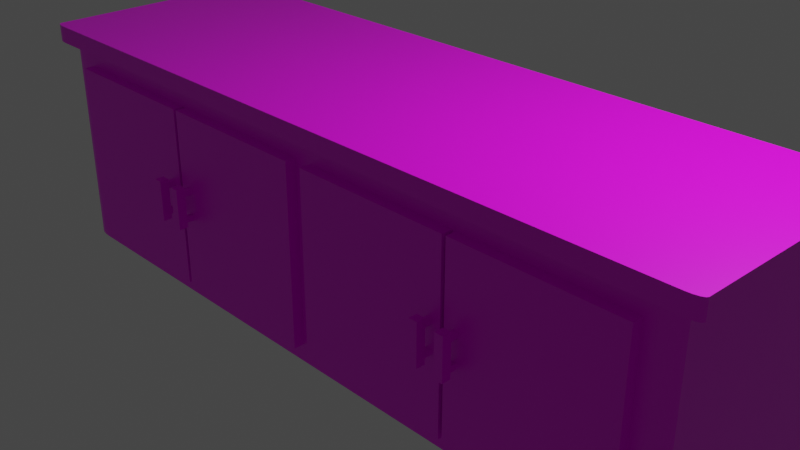 # Source: meja_lemari.blend  (saved by Blender 2.90.8; exported with 4.5.12 LTS)
import bpy
from mathutils import Matrix  # noqa: F401  (used for matrix-valued properties, if any)

bpy.ops.wm.read_factory_settings(use_empty=True)
scene = bpy.context.scene
scene.name = 'Scene'

# ---- collections
col_collection = bpy.data.collections.new('Collection'); scene.collection.children.link(col_collection)

# ---- images (referenced by path relative to the original .blend; pixels are not part of the script)
import os
ASSET_DIR = os.environ.get("B2B_ASSET_DIR", "")  # directory of the original .blend (textures are referenced by path, not embedded)
HERE = os.path.dirname(os.path.abspath(__file__))  # packed textures are extracted next to this script under _unpacked/

def load_image(name, relpath, width, height, colorspace="sRGB"):
    """Load a texture the original file referenced (path relative to the .blend, or extracted next to this script)."""
    p = next((c for c in (os.path.join(HERE, relpath), os.path.join(ASSET_DIR, relpath)) if relpath and os.path.exists(c)), "")
    if p:
        img = bpy.data.images.load(p, check_existing=True)
        img.name = name
    else:  # same state as the original file: an image datablock whose file is absent (Cycles renders it pink)
        img = bpy.data.images.new(name, width, height)
        img.source = "FILE"
        img.filepath = "//" + (relpath or name)
    img.colorspace_settings.name = colorspace
    return img
img_meja_lemari_png = load_image('meja lemari.png', 'meja lemari.png', 1024, 1024, 'sRGB')

# ---- materials (node trees are filled in below, after node groups)
mat_material = bpy.data.materials.new('Material')
mat_material.alpha_threshold = 0.0
mat_material.use_transparent_shadow = False
mat_material.line_color = (0.0, 0.0, 0.0, 1.0)

# ---- material node trees
mat_material.use_nodes = True; mat_material.node_tree.nodes.clear()
_N = mat_material.node_tree.nodes; _L = mat_material.node_tree.links
n0 = _N.new('ShaderNodeOutputMaterial'); n0.name = 'Material Output'; n0.location = (300, 300)
n1 = _N.new('ShaderNodeBsdfPrincipled'); n1.name = 'Principled BSDF'; n1.location = (10, 300)
n1.distribution = 'GGX'
n1.subsurface_method = 'BURLEY'
n1.inputs[2].default_value = 0.4
n1.inputs[3].default_value = 1.45
n1.inputs[27].default_value = (0.0, 0.0, 0.0, 1.0)
n1.inputs[28].default_value = 1.0
n2 = _N.new('ShaderNodeTexImage'); n2.name = 'Image Texture'; n2.location = (-312, 219)
n2.image = img_meja_lemari_png
_L.new(n1.outputs[0], n0.inputs[0])
_L.new(n2.outputs[0], n1.inputs[0])
n0.is_active_output = True

# ---- world
world_world = bpy.data.worlds.new('World'); scene.world = world_world
world_world.use_nodes = True; world_world.node_tree.nodes.clear()
_N = world_world.node_tree.nodes; _L = world_world.node_tree.links
n0 = _N.new('ShaderNodeOutputWorld'); n0.name = 'World Output'; n0.location = (300, 300)
n1 = _N.new('ShaderNodeBackground'); n1.name = 'Background'; n1.location = (10, 300)
n1.inputs[0].default_value = (0.05088, 0.05088, 0.05088, 1.0)
_L.new(n1.outputs[0], n0.inputs[0])
n0.is_active_output = True
world_world.color = (0.05088, 0.05088, 0.05088)
world_world.use_sun_shadow = False
world_world.sun_shadow_jitter_overblur = 0.0

# ---- cameras
cam_camera = bpy.data.cameras.new('Camera')
cam_camera.clip_end = 100.0
cam_camera.ortho_scale = 7.314

# ---- lights
light_light = bpy.data.lights.new('Light', 'POINT')
light_light.transmission_factor = 0.0
light_light.energy = 1000.0
light_light.shadow_soft_size = 0.1
light_light.shadow_maximum_resolution = 0.006
light_light.use_absolute_resolution = True

# ---- meshes
me_cube = bpy.data.meshes.new('Cube')
me_cube.from_pydata([(0.9647, 0.9403, -1.0), (0.9647, -0.9403, -1.0), (-0.9647, 0.9403, -1.0), (-0.9647, -0.9403, -1.0), (-0.9647, 0.9403, -1.064), (-0.9647, -0.9403, -1.064), (0.9647, 0.9403, -1.064), (0.9647, -0.9403, -1.064), (1.004, 1.087, 0.9967), (1.043, 1.047, 0.9967), (1.026, 1.051, 0.9981), (1.019, 1.084, 0.9967), (1.032, 1.075, 0.9967), (1.04, 1.062, 0.9967), (1.043, -1.047, 0.9967), (1.004, -1.087, 0.9967), (1.026, -1.051, 0.9981), (1.04, -1.062, 0.9967), (1.032, -1.075, 0.9967), (1.019, -1.084, 0.9967), (-1.043, 1.047, 0.9967), (-1.004, 1.087, 0.9967), (-1.026, 1.051, 0.9981), (-1.04, 1.062, 0.9967), (-1.032, 1.075, 0.9967), (-1.019, 1.084, 0.9967), (-1.004, -1.087, 0.9967), (-1.043, -1.047, 0.9967), (-1.026, -1.051, 0.9981), (-1.019, -1.084, 0.9967), (-1.032, -1.075, 0.9967), (-1.04, -1.062, 0.9967), (1.043, 1.047, 1.156), (1.004, 1.087, 1.156), (1.04, 1.062, 1.156), (1.032, 1.075, 1.156), (1.019, 1.084, 1.156), (1.004, -1.087, 1.156), (1.043, -1.047, 1.156), (1.019, -1.084, 1.156), (1.032, -1.075, 1.156), (1.04, -1.062, 1.156), (-1.004, 1.087, 1.156), (-1.043, 1.047, 1.156), (-1.019, 1.084, 1.156), (-1.032, 1.075, 1.156), (-1.04, 1.062, 1.156), (-1.043, -1.047, 1.156), (-1.004, -1.087, 1.156), (-1.04, -1.062, 1.156), (-1.032, -1.075, 1.156), (-1.019, -1.084, 1.156), (1.0, 0.9507, 1.0), (0.9507, 1.0, 1.0), (1.022, 1.044, 0.9983), (0.9962, 0.9695, 1.0), (0.9855, 0.9855, 1.0), (0.9695, 0.9962, 1.0), (0.9507, -1.0, 1.0), (1.0, -0.9507, 1.0), (1.022, -1.044, 0.9983), (0.9695, -0.9962, 1.0), (0.9855, -0.9855, 1.0), (0.9962, -0.9695, 1.0), (-0.9507, 1.0, 1.0), (-1.0, 0.9507, 1.0), (-1.022, 1.044, 0.9983), (-0.9695, 0.9962, 1.0), (-0.9855, 0.9855, 1.0), (-0.9962, 0.9695, 1.0), (-1.0, -0.9507, 1.0), (-0.9507, -1.0, 1.0), (-1.022, -1.044, 0.9983), (-0.9962, -0.9695, 1.0), (-0.9855, -0.9855, 1.0), (-0.9695, -0.9962, 1.0), (-1.0, 0.9507, -1.0), (-0.9507, 1.0, -1.0), (-0.9749, 0.9575, -1.0), (-0.9962, 0.9695, -1.0), (-0.9855, 0.9855, -1.0), (-0.9695, 0.9962, -1.0), (-0.9507, -1.0, -1.0), (-1.0, -0.9507, -1.0), (-0.9749, -0.9575, -1.0), (-0.9695, -0.9962, -1.0), (-0.9855, -0.9855, -1.0), (-0.9962, -0.9695, -1.0), (0.9507, 1.0, -1.0), (1.0, 0.9507, -1.0), (0.9749, 0.9575, -1.0), (0.9695, 0.9962, -1.0), (0.9855, 0.9855, -1.0), (0.9962, 0.9695, -1.0), (1.0, -0.9507, -1.0), (0.9507, -1.0, -1.0), (0.9749, -0.9575, -1.0), (0.9962, -0.9695, -1.0), (0.9855, -0.9855, -1.0), (0.9695, -0.9962, -1.0)], [], [(72, 71, 58, 60, 16, 15, 26, 28), (66, 65, 70, 72, 28, 27, 20, 22), (1, 3, 5, 7), (54, 53, 64, 66, 22, 21, 8, 10), (89, 52, 59, 94), (0, 2, 78, 77, 88, 90), (3, 1, 96, 95, 82, 84), (1, 0, 90, 89, 94, 96), (4, 6, 7, 5), (3, 2, 4, 5), (0, 1, 7, 6), (2, 0, 6, 4), (8, 21, 42, 33), (20, 27, 47, 43), (26, 15, 37, 48), (95, 58, 71, 82), (14, 9, 32, 38), (2, 3, 84, 83, 76, 78), (32, 34, 35, 36, 33, 42, 44, 45, 46, 43, 47, 49, 50, 51, 48, 37, 39, 40, 41, 38), (83, 70, 65, 76), (8, 11, 10), (11, 12, 10), (12, 13, 10), (13, 9, 10), (14, 17, 16), (17, 18, 16), (18, 19, 16), (19, 15, 16), (20, 23, 22), (23, 24, 22), (24, 25, 22), (25, 21, 22), (26, 29, 28), (29, 30, 28), (30, 31, 28), (31, 27, 28), (20, 43, 46, 23), (23, 46, 45, 24), (24, 45, 44, 25), (25, 44, 42, 21), (32, 9, 13, 34), (34, 13, 12, 35), (35, 12, 11, 36), (36, 11, 8, 33), (14, 38, 41, 17), (17, 41, 40, 18), (18, 40, 39, 19), (19, 39, 37, 15), (47, 27, 31, 49), (49, 31, 30, 50), (50, 30, 29, 51), (51, 29, 26, 48), (60, 59, 52, 54, 10, 9, 14, 16), (52, 55, 54), (55, 56, 54), (56, 57, 54), (57, 53, 54), (58, 61, 60), (61, 62, 60), (62, 63, 60), (63, 59, 60), (64, 67, 66), (67, 68, 66), (68, 69, 66), (69, 65, 66), (70, 73, 72), (73, 74, 72), (74, 75, 72), (75, 71, 72), (76, 79, 78), (79, 80, 78), (80, 81, 78), (81, 77, 78), (82, 85, 84), (85, 86, 84), (86, 87, 84), (87, 83, 84), (88, 91, 90), (91, 92, 90), (92, 93, 90), (93, 89, 90), (94, 97, 96), (97, 98, 96), (98, 99, 96), (99, 95, 96), (52, 89, 93, 55), (55, 93, 92, 56), (56, 92, 91, 57), (57, 91, 88, 53), (82, 71, 75, 85), (85, 75, 74, 86), (86, 74, 73, 87), (87, 73, 70, 83), (58, 95, 99, 61), (61, 99, 98, 62), (62, 98, 97, 63), (63, 97, 94, 59), (64, 77, 81, 67), (67, 81, 80, 68), (68, 80, 79, 69), (69, 79, 76, 65), (77, 64, 53, 88)])
_uv = me_cube.uv_layers.new(name='UVMap')
_uv.uv.foreach_set('vector', [0.7302, 0.9097, 0.7302, 0.9071, 0.7302, 0.8074, 0.7302, 0.8048, 0.7302, 0.8048, 0.7302, 0.8068, 0.7302, 0.9077, 0.7302, 0.9097, 0.7302, 0.5952, 0.7302, 0.5926, 0.7302, 0.4929, 0.7302, 0.4903, 0.7302, 0.4903, 0.7302, 0.4922, 0.7302, 0.5933, 0.7302, 0.5952, 0.3796, 0.711, 0.2811, 0.711, 0.2811, 0.711, 0.3796, 0.711, 0.7302, 0.7, 0.7302, 0.6974, 0.7302, 0.5978, 0.7302, 0.5952, 0.7302, 0.5952, 0.7302, 0.5972, 0.7302, 0.698, 0.7302, 0.7, 0.668, 0.2563, 0.7728, 0.2563, 0.7728, 0.356, 0.668, 0.356, 0.6648, 0.2568, 0.5662, 0.2568, 0.5653, 0.2559, 0.5657, 0.2537, 0.6654, 0.2537, 0.6657, 0.2559, 0.5662, 0.3554, 0.6648, 0.3554, 0.6657, 0.3563, 0.6654, 0.3585, 0.5657, 0.3585, 0.5653, 0.3563, 0.6648, 0.3554, 0.6648, 0.2568, 0.6657, 0.2559, 0.668, 0.2563, 0.668, 0.356, 0.6657, 0.3563, 0.2811, 0.6124, 0.3796, 0.6124, 0.3796, 0.711, 0.2811, 0.711, 0.2811, 0.711, 0.2811, 0.6124, 0.2811, 0.6124, 0.2811, 0.711, 0.3796, 0.6124, 0.3796, 0.711, 0.3796, 0.711, 0.3796, 0.6124, 0.2811, 0.6124, 0.3796, 0.6124, 0.3796, 0.6124, 0.2811, 0.6124, 0.7302, 0.698, 0.7302, 0.5972, 0.7302, 0.5972, 0.7302, 0.698, 0.7302, 0.5933, 0.7302, 0.4922, 0.7302, 0.4922, 0.7302, 0.5933, 0.7302, 0.9077, 0.7302, 0.8068, 0.7302, 0.8068, 0.7302, 0.9077, 0.668, 0.3611, 0.7728, 0.3611, 0.7728, 0.4608, 0.668, 0.4608, 0.7302, 0.8029, 0.7302, 0.7019, 0.7302, 0.7019, 0.7302, 0.8029, 0.5662, 0.2568, 0.5662, 0.3554, 0.5653, 0.3563, 0.5631, 0.356, 0.5631, 0.2563, 0.5653, 0.2559, 0.7302, 0.7019, 0.7302, 0.7012, 0.7304, 0.7002, 0.7306, 0.6992, 0.7322, 0.7, 0.833, 0.7, 0.7647, 0.631, 0.7649, 0.6303, 0.7651, 0.6297, 0.835, 0.7019, 0.835, 0.8029, 0.8349, 0.8037, 0.8344, 0.8043, 0.8338, 0.8047, 0.833, 0.8048, 0.7322, 0.8048, 0.7306, 0.8056, 0.7304, 0.8046, 0.7302, 0.8037, 0.7302, 0.8029, 0.668, 0.04662, 0.7728, 0.04662, 0.7728, 0.1463, 0.668, 0.1463, 0.7302, 0.698, 0.7302, 0.6988, 0.7302, 0.7, 0.7302, 0.6988, 0.7302, 0.6994, 0.7302, 0.7, 0.7302, 0.6994, 0.7302, 0.6998, 0.7302, 0.7, 0.7302, 0.6998, 0.7302, 0.7, 0.7302, 0.7, 0.7302, 0.8029, 0.7302, 0.8037, 0.7302, 0.8048, 0.7302, 0.8037, 0.7302, 0.8043, 0.7302, 0.8048, 0.7302, 0.8043, 0.7302, 0.8047, 0.7302, 0.8048, 0.7302, 0.8047, 0.7302, 0.8048, 0.7302, 0.8048, 0.7302, 0.5933, 0.7302, 0.594, 0.7302, 0.5952, 0.7302, 0.594, 0.7302, 0.5946, 0.7302, 0.5952, 0.7302, 0.5946, 0.7302, 0.595, 0.7302, 0.5952, 0.7302, 0.595, 0.7302, 0.5952, 0.7302, 0.5952, 0.7302, 0.4865, 0.7302, 0.4881, 0.7302, 0.4903, 0.7302, 0.4881, 0.7302, 0.4903, 0.7302, 0.4903, 0.7302, 0.4903, 0.7302, 0.4915, 0.7302, 0.4903, 0.7302, 0.4915, 0.7302, 0.4922, 0.7302, 0.4903, 0.7302, 0.5933, 0.7302, 0.5933, 0.7651, 0.6297, 0.7302, 0.594, 0.7302, 0.594, 0.7651, 0.6297, 0.7649, 0.6303, 0.7302, 0.5952, 0.7302, 0.5952, 0.7649, 0.6303, 0.7647, 0.631, 0.7302, 0.5964, 0.7302, 0.5964, 0.7647, 0.631, 0.7302, 0.5972, 0.7302, 0.5972, 0.7302, 0.7019, 0.7302, 0.7019, 0.7302, 0.7012, 0.7302, 0.7012, 0.7302, 0.7012, 0.7302, 0.7012, 0.7302, 0.7, 0.7304, 0.7002, 0.7304, 0.7002, 0.7302, 0.7, 0.7302, 0.6988, 0.7306, 0.6992, 0.7306, 0.6992, 0.7302, 0.6988, 0.7302, 0.698, 0.7302, 0.698, 0.7302, 0.8029, 0.7302, 0.8029, 0.7302, 0.8037, 0.7302, 0.8037, 0.7302, 0.8037, 0.7302, 0.8037, 0.7304, 0.8046, 0.7302, 0.8048, 0.7302, 0.8048, 0.7304, 0.8046, 0.7306, 0.8056, 0.7302, 0.8061, 0.7302, 0.8061, 0.7306, 0.8056, 0.7302, 0.8068, 0.7302, 0.8068, 0.7302, 0.4922, 0.7302, 0.4922, 0.7302, 0.4915, 0.7302, 0.4915, 0.7302, 0.4915, 0.7302, 0.4915, 0.7302, 0.4903, 0.7302, 0.4903, 0.7302, 0.9097, 0.7302, 0.9097, 0.7302, 0.9084, 0.7302, 0.9084, 0.7302, 0.9084, 0.7302, 0.9084, 0.7302, 0.9077, 0.7302, 0.9077, 0.7302, 0.8048, 0.7302, 0.8022, 0.7302, 0.7026, 0.7302, 0.7, 0.7302, 0.7, 0.7302, 0.7019, 0.7302, 0.8029, 0.7302, 0.8048, 0.7302, 0.7011, 0.7302, 0.7005, 0.7302, 0.7, 0.7302, 0.7005, 0.7302, 0.6992, 0.7302, 0.7, 0.7302, 0.6992, 0.7302, 0.6984, 0.7302, 0.7, 0.7302, 0.6984, 0.7302, 0.6974, 0.7302, 0.7, 0.7302, 0.8074, 0.7302, 0.8063, 0.7302, 0.8048, 0.7302, 0.8063, 0.7302, 0.8056, 0.7302, 0.8048, 0.7302, 0.8056, 0.7302, 0.805, 0.7302, 0.8048, 0.7302, 0.805, 0.7302, 0.8048, 0.7302, 0.8048, 0.7302, 0.5996, 0.7302, 0.5978, 0.7302, 0.5952, 0.7302, 0.5978, 0.7302, 0.5944, 0.7302, 0.5952, 0.7302, 0.5944, 0.7302, 0.5936, 0.7302, 0.5952, 0.7302, 0.5936, 0.7302, 0.5926, 0.7302, 0.5952, 0.7302, 0.4929, 0.7302, 0.4916, 0.7302, 0.4903, 0.7302, 0.4916, 0.7302, 0.4911, 0.7302, 0.4903, 0.7302, 0.4911, 0.7302, 0.4905, 0.7302, 0.4903, 0.7302, 0.4905, 0.7302, 0.4903, 0.7302, 0.4903, 0.5631, 0.2563, 0.5634, 0.2553, 0.5653, 0.2559, 0.5634, 0.2553, 0.564, 0.2546, 0.5653, 0.2559, 0.564, 0.2546, 0.564, 0.2545, 0.5653, 0.2559, 0.564, 0.2545, 0.5642, 0.2548, 0.5653, 0.2559, 0.5675, 0.3585, 0.5658, 0.3583, 0.5653, 0.3563, 0.5658, 0.3583, 0.564, 0.3576, 0.5653, 0.3563, 0.564, 0.3576, 0.5631, 0.3569, 0.5653, 0.3563, 0.5631, 0.3569, 0.5631, 0.356, 0.5653, 0.3563, 0.6654, 0.2537, 0.6663, 0.2539, 0.6657, 0.2559, 0.6663, 0.2539, 0.6671, 0.2546, 0.6657, 0.2559, 0.6671, 0.2546, 0.6667, 0.255, 0.6657, 0.2559, 0.6667, 0.255, 0.666, 0.2556, 0.6657, 0.2559, 0.6669, 0.356, 0.6671, 0.3569, 0.6657, 0.3563, 0.6671, 0.3569, 0.6671, 0.3576, 0.6657, 0.3563, 0.6671, 0.3576, 0.6664, 0.3585, 0.6657, 0.3563, 0.6664, 0.3585, 0.6654, 0.3585, 0.6657, 0.3563, 0.7728, 0.2563, 0.668, 0.2563, 0.668, 0.2553, 0.7728, 0.2553, 0.7728, 0.2553, 0.668, 0.2553, 0.668, 0.2537, 0.7728, 0.2537, 0.7728, 0.2537, 0.668, 0.2537, 0.668, 0.2521, 0.7728, 0.2521, 0.7728, 0.2521, 0.668, 0.2521, 0.668, 0.2511, 0.7728, 0.2511, 0.668, 0.4608, 0.7728, 0.4608, 0.7728, 0.4618, 0.668, 0.4618, 0.668, 0.4618, 0.7728, 0.4618, 0.7728, 0.4634, 0.668, 0.4634, 0.668, 0.04403, 0.7728, 0.04403, 0.7728, 0.04563, 0.668, 0.04563, 0.668, 0.04563, 0.7728, 0.04563, 0.7728, 0.04662, 0.668, 0.04662, 0.7728, 0.3611, 0.668, 0.3611, 0.668, 0.3601, 0.7728, 0.3601, 0.7728, 0.3601, 0.668, 0.3601, 0.668, 0.3585, 0.7728, 0.3585, 0.7728, 0.3585, 0.668, 0.3585, 0.668, 0.3569, 0.7728, 0.3569, 0.7728, 0.3569, 0.668, 0.3569, 0.668, 0.356, 0.7728, 0.356, 0.7728, 0.1515, 0.668, 0.1515, 0.668, 0.1505, 0.7728, 0.1505, 0.7728, 0.1505, 0.668, 0.1505, 0.668, 0.1489, 0.7728, 0.1489, 0.7728, 0.1489, 0.668, 0.1489, 0.668, 0.1473, 0.7728, 0.1473, 0.7728, 0.1473, 0.668, 0.1473, 0.668, 0.1463, 0.7728, 0.1463, 0.668, 0.1515, 0.7728, 0.1515, 0.7728, 0.2511, 0.668, 0.2511])
me_cube.materials.append(mat_material)
me_cube.use_remesh_preserve_volume = False
me_cube.use_remesh_preserve_attributes = False
me_cube.use_mirror_vertex_groups = False
me_cube.update()
me_cube_001 = bpy.data.meshes.new('Cube.001')
me_cube_001.from_pydata([(-1.0, -1.0, -1.0), (-1.0, -1.0, 1.0), (-1.0, 1.0, -1.0), (-1.0, 1.0, 1.0), (1.0, -1.0, -1.0), (1.0, -1.0, 1.0), (1.0, 1.0, -1.0), (1.0, 1.0, 1.0)], [], [(0, 1, 3, 2), (2, 3, 7, 6), (6, 7, 5, 4), (4, 5, 1, 0), (2, 6, 4, 0), (7, 3, 1, 5)])
_uv = me_cube_001.uv_layers.new(name='UVMap')
_uv.uv.foreach_set('vector', [0.6776, 0.06983, 0.7705, 0.06983, 0.7705, 0.1627, 0.6776, 0.1627, 0.6776, 0.1627, 0.7705, 0.1627, 0.7705, 0.2556, 0.6776, 0.2556, 0.6776, 0.2556, 0.7705, 0.2556, 0.7705, 0.3484, 0.6776, 0.3484, 0.6776, 0.3484, 0.7705, 0.3484, 0.7705, 0.4413, 0.6776, 0.4413, 0.5848, 0.2556, 0.6776, 0.2556, 0.6776, 0.3484, 0.5848, 0.3484, 0.7705, 0.2556, 0.8634, 0.2556, 0.8634, 0.3484, 0.7705, 0.3484])
me_cube_001.materials.append(mat_material)
me_cube_001.use_remesh_fix_poles = True
me_cube_001.use_remesh_preserve_attributes = False
me_cube_001.use_mirror_vertex_groups = False
me_cube_001.update()
me_cube_002 = bpy.data.meshes.new('Cube.002')
me_cube_002.from_pydata([(-1.0, -1.0, -1.0), (-1.0, -1.0, 1.0), (-1.0, 1.0, -1.0), (-1.0, 1.0, 1.0), (1.0, -1.0, -1.0), (1.0, -1.0, 1.0), (1.0, 1.0, -1.0), (1.0, 1.0, 1.0)], [], [(0, 1, 3, 2), (2, 3, 7, 6), (6, 7, 5, 4), (4, 5, 1, 0), (2, 6, 4, 0), (7, 3, 1, 5)])
_uv = me_cube_002.uv_layers.new(name='UVMap')
_uv.uv.foreach_set('vector', [0.5501, 0.2023, 0.6203, 0.2023, 0.6203, 0.2724, 0.5501, 0.2724, 0.5501, 0.2724, 0.6203, 0.2724, 0.6203, 0.3426, 0.5501, 0.3426, 0.5501, 0.3426, 0.6203, 0.3426, 0.6203, 0.4127, 0.5501, 0.4127, 0.5501, 0.4127, 0.6203, 0.4127, 0.6203, 0.4829, 0.5501, 0.4829, 0.48, 0.3426, 0.5501, 0.3426, 0.5501, 0.4127, 0.48, 0.4127, 0.6203, 0.3426, 0.6904, 0.3426, 0.6904, 0.4127, 0.6203, 0.4127])
me_cube_002.materials.append(mat_material)
me_cube_002.use_remesh_fix_poles = True
me_cube_002.use_remesh_preserve_attributes = False
me_cube_002.use_mirror_vertex_groups = False
me_cube_002.update()
me_cube_003 = bpy.data.meshes.new('Cube.003')
me_cube_003.from_pydata([(-1.0, -1.0, -1.0), (-1.0, -1.0, 1.0), (-1.0, 1.0, -1.0), (-1.0, 1.0, 1.0), (1.0, -1.0, -1.0), (1.0, -1.0, 1.0), (1.0, 1.0, -1.0), (1.0, 1.0, 1.0)], [], [(0, 1, 3, 2), (2, 3, 7, 6), (6, 7, 5, 4), (4, 5, 1, 0), (2, 6, 4, 0), (7, 3, 1, 5)])
_uv = me_cube_003.uv_layers.new(name='UVMap')
_uv.uv.foreach_set('vector', [0.1656, 0.07729, 0.2529, 0.07729, 0.2529, 0.1646, 0.1656, 0.1646, 0.1656, 0.1646, 0.2529, 0.1646, 0.2529, 0.2519, 0.1656, 0.2519, 0.1656, 0.2519, 0.2529, 0.2519, 0.2529, 0.3391, 0.1656, 0.3391, 0.1656, 0.3391, 0.2529, 0.3391, 0.2529, 0.4264, 0.1656, 0.4264, 0.07833, 0.2519, 0.1656, 0.2519, 0.1656, 0.3391, 0.07833, 0.3391, 0.2529, 0.2519, 0.3402, 0.2519, 0.3402, 0.3391, 0.2529, 0.3391])
me_cube_003.materials.append(mat_material)
me_cube_003.use_remesh_fix_poles = True
me_cube_003.use_remesh_preserve_attributes = False
me_cube_003.use_mirror_vertex_groups = False
me_cube_003.update()
me_cube_004 = bpy.data.meshes.new('Cube.004')
me_cube_004.from_pydata([(-1.0, -1.0, -1.0), (-1.0, -1.0, 1.0), (-1.0, 1.0, -1.0), (-1.0, 1.0, 1.0), (1.0, -1.0, -1.0), (1.0, -1.0, 1.0), (1.0, 1.0, -1.0), (1.0, 1.0, 1.0)], [], [(0, 1, 3, 2), (2, 3, 7, 6), (6, 7, 5, 4), (4, 5, 1, 0), (2, 6, 4, 0), (7, 3, 1, 5)])
_uv = me_cube_004.uv_layers.new(name='UVMap')
_uv.uv.foreach_set('vector', [0.361, 0.08671, 0.4464, 0.08671, 0.4464, 0.1721, 0.361, 0.1721, 0.361, 0.1721, 0.4464, 0.1721, 0.4464, 0.2574, 0.361, 0.2574, 0.361, 0.2574, 0.4464, 0.2574, 0.4464, 0.3428, 0.361, 0.3428, 0.361, 0.3428, 0.4464, 0.3428, 0.4464, 0.4281, 0.361, 0.4281, 0.2757, 0.2574, 0.361, 0.2574, 0.361, 0.3428, 0.2757, 0.3428, 0.4464, 0.2574, 0.5317, 0.2574, 0.5317, 0.3428, 0.4464, 0.3428])
me_cube_004.materials.append(mat_material)
me_cube_004.use_remesh_fix_poles = True
me_cube_004.use_remesh_preserve_attributes = False
me_cube_004.use_mirror_vertex_groups = False
me_cube_004.update()
me_cube_005 = bpy.data.meshes.new('Cube.005')
me_cube_005.from_pydata([(-1.0, -1.0, -1.0), (-1.0, -1.0, 1.0), (-1.0, 1.0, -1.0), (-1.0, 1.0, 1.0), (1.0, -1.0, -1.0), (1.0, -1.0, 1.0), (1.0, 1.0, -1.0), (1.0, 1.0, 1.0), (-1.0, -1.0, 0.8035), (-1.0, 1.0, 0.8035), (1.0, 1.0, 0.8035), (1.0, -1.0, 0.8035), (-1.0, 1.0, 0.5029), (1.0, 1.0, 0.5029), (1.0, -1.0, 0.5029), (-1.0, -1.0, 0.5029), (-1.0, 1.0, -0.8035), (1.0, 1.0, -0.8035), (1.0, -1.0, -0.8035), (-1.0, -1.0, -0.8035), (-1.0, -1.0, -0.5318), (-1.0, 1.0, -0.5318), (1.0, 1.0, -0.5318), (1.0, -1.0, -0.5318), (-0.5784, 1.0, -1.0), (-0.5784, 1.0, 1.0), (-0.5784, -1.0, -1.0), (-0.5784, -1.0, 1.0), (-0.5784, -1.0, 0.8035), (-0.5784, 1.0, 0.8035), (-0.5784, 1.0, 0.5029), (-0.5784, -1.0, 0.5029), (-0.5784, -1.0, -0.8035), (-0.5784, 1.0, -0.8035), (-0.5784, -1.0, -0.5318), (-0.5784, 1.0, -0.5318), (0.5955, 1.0, 1.0), (0.5955, -1.0, -1.0), (0.5955, 1.0, 0.8035), (0.5955, 1.0, 0.5029), (0.5955, 1.0, -0.8035), (0.5955, 1.0, -0.5318), (0.5955, 1.0, -1.0), (0.5955, -1.0, 1.0), (0.5955, -1.0, 0.8035), (0.5955, -1.0, 0.5029), (0.5955, -1.0, -0.8035), (0.5955, -1.0, -0.5318), (-0.5784, 3.081, -0.5318), (-0.5784, 3.081, -0.8035), (-0.5784, 3.081, 0.8035), (-0.5784, 3.081, 0.5029), (0.5955, 3.081, 0.8035), (0.5955, 3.081, 0.5029), (0.5955, 3.081, -0.8035), (0.5955, 3.081, -0.5318)], [], [(8, 1, 3, 9), (38, 36, 7, 10), (10, 7, 5, 11), (28, 27, 1, 8), (42, 6, 4, 37), (25, 3, 1, 27), (31, 28, 8, 15), (13, 10, 11, 14), (39, 38, 10, 13), (15, 8, 9, 12), (20, 15, 12, 21), (41, 39, 13, 22), (22, 13, 14, 23), (34, 31, 15, 20), (26, 32, 19, 0), (6, 17, 18, 4), (42, 40, 17, 6), (0, 19, 16, 2), (32, 34, 20, 19), (17, 22, 23, 18), (40, 41, 22, 17), (19, 20, 21, 16), (16, 21, 35, 33), (46, 47, 34, 32), (2, 16, 33, 24), (37, 46, 32, 26), (47, 45, 31, 34), (21, 12, 30, 35), (12, 9, 29, 30), (45, 44, 28, 31), (36, 25, 27, 43), (2, 24, 26, 0), (44, 43, 27, 28), (9, 3, 25, 29), (11, 5, 43, 44), (7, 36, 43, 5), (14, 11, 44, 45), (23, 14, 45, 47), (4, 18, 46, 37), (18, 23, 47, 46), (30, 29, 50, 51), (24, 33, 40, 42), (35, 30, 39, 41), (35, 41, 55, 48), (24, 42, 37, 26), (29, 25, 36, 38), (49, 48, 55, 54), (51, 50, 52, 53), (39, 30, 51, 53), (38, 39, 53, 52), (33, 35, 48, 49), (40, 33, 49, 54), (29, 38, 52, 50), (41, 40, 54, 55)])
_uv = me_cube_005.uv_layers.new(name='UVMap')
_uv.uv.foreach_set('vector', [0.2536, 0.5587, 0.2636, 0.5587, 0.2636, 0.6599, 0.2536, 0.6599, 0.2536, 0.7406, 0.2636, 0.7406, 0.2636, 0.7611, 0.2536, 0.7611, 0.2536, 0.7611, 0.2636, 0.7611, 0.2636, 0.8623, 0.2536, 0.8623, 0.2536, 0.9422, 0.2636, 0.9422, 0.2636, 0.9635, 0.2536, 0.9635, 0.1419, 0.7611, 0.1624, 0.7611, 0.1624, 0.8623, 0.1419, 0.8623, 0.3434, 0.7611, 0.3648, 0.7611, 0.3648, 0.8623, 0.3434, 0.8623, 0.2384, 0.9422, 0.2536, 0.9422, 0.2536, 0.9635, 0.2384, 0.9635, 0.2384, 0.7611, 0.2536, 0.7611, 0.2536, 0.8623, 0.2384, 0.8623, 0.2384, 0.7406, 0.2536, 0.7406, 0.2536, 0.7611, 0.2384, 0.7611, 0.2384, 0.5587, 0.2536, 0.5587, 0.2536, 0.6599, 0.2384, 0.6599, 0.1861, 0.5587, 0.2384, 0.5587, 0.2384, 0.6599, 0.1861, 0.6599, 0.1861, 0.7406, 0.2384, 0.7406, 0.2384, 0.7611, 0.1861, 0.7611, 0.1861, 0.7611, 0.2384, 0.7611, 0.2384, 0.8623, 0.1861, 0.8623, 0.1861, 0.9422, 0.2384, 0.9422, 0.2384, 0.9635, 0.1861, 0.9635, 0.1624, 0.9422, 0.1723, 0.9422, 0.1723, 0.9635, 0.1624, 0.9635, 0.1624, 0.7611, 0.1723, 0.7611, 0.1723, 0.8623, 0.1624, 0.8623, 0.1624, 0.7406, 0.1723, 0.7406, 0.1723, 0.7611, 0.1624, 0.7611, 0.1624, 0.5587, 0.1723, 0.5587, 0.1723, 0.6599, 0.1624, 0.6599, 0.1723, 0.9422, 0.1861, 0.9422, 0.1861, 0.9635, 0.1723, 0.9635, 0.1723, 0.7611, 0.1861, 0.7611, 0.1861, 0.8623, 0.1723, 0.8623, 0.1723, 0.7406, 0.1861, 0.7406, 0.1861, 0.7611, 0.1723, 0.7611, 0.1723, 0.5587, 0.1861, 0.5587, 0.1861, 0.6599, 0.1723, 0.6599, 0.1723, 0.6599, 0.1861, 0.6599, 0.1861, 0.6812, 0.1723, 0.6812, 0.1723, 0.8828, 0.1861, 0.8828, 0.1861, 0.9422, 0.1723, 0.9422, 0.1624, 0.6599, 0.1723, 0.6599, 0.1723, 0.6812, 0.1624, 0.6812, 0.1624, 0.8828, 0.1723, 0.8828, 0.1723, 0.9422, 0.1624, 0.9422, 0.1861, 0.8828, 0.2384, 0.8828, 0.2384, 0.9422, 0.1861, 0.9422, 0.1861, 0.6599, 0.2384, 0.6599, 0.2384, 0.6812, 0.1861, 0.6812, 0.2384, 0.6599, 0.2536, 0.6599, 0.2536, 0.6812, 0.2384, 0.6812, 0.2384, 0.8828, 0.2536, 0.8828, 0.2536, 0.9422, 0.2384, 0.9422, 0.284, 0.7611, 0.3434, 0.7611, 0.3434, 0.8623, 0.284, 0.8623, 0.06117, 0.7611, 0.0825, 0.7611, 0.0825, 0.8623, 0.06117, 0.8623, 0.2536, 0.8828, 0.2636, 0.8828, 0.2636, 0.9422, 0.2536, 0.9422, 0.2536, 0.6599, 0.2636, 0.6599, 0.2636, 0.6812, 0.2536, 0.6812, 0.2536, 0.8623, 0.2636, 0.8623, 0.2636, 0.8828, 0.2536, 0.8828, 0.2636, 0.7611, 0.284, 0.7611, 0.284, 0.8623, 0.2636, 0.8623, 0.2384, 0.8623, 0.2536, 0.8623, 0.2536, 0.8828, 0.2384, 0.8828, 0.1861, 0.8623, 0.2384, 0.8623, 0.2384, 0.8828, 0.1861, 0.8828, 0.1624, 0.8623, 0.1723, 0.8623, 0.1723, 0.8828, 0.1624, 0.8828, 0.1723, 0.8623, 0.1861, 0.8623, 0.1861, 0.8828, 0.1723, 0.8828, 0.2384, 0.6812, 0.2536, 0.6812, 0.2536, 0.6812, 0.2384, 0.6812, 0.1624, 0.6812, 0.1723, 0.6812, 0.1723, 0.7406, 0.1624, 0.7406, 0.1861, 0.6812, 0.2384, 0.6812, 0.2384, 0.7406, 0.1861, 0.7406, 0.1861, 0.6812, 0.1861, 0.7406, 0.1861, 0.7406, 0.1861, 0.6812, 0.0825, 0.7611, 0.1419, 0.7611, 0.1419, 0.8623, 0.0825, 0.8623, 0.2536, 0.6812, 0.2636, 0.6812, 0.2636, 0.7406, 0.2536, 0.7406, 0.1723, 0.6812, 0.1861, 0.6812, 0.1861, 0.7406, 0.1723, 0.7406, 0.2384, 0.6812, 0.2536, 0.6812, 0.2536, 0.7406, 0.2384, 0.7406, 0.2384, 0.7406, 0.2384, 0.6812, 0.2384, 0.6812, 0.2384, 0.7406, 0.2536, 0.7406, 0.2384, 0.7406, 0.2384, 0.7406, 0.2536, 0.7406, 0.1723, 0.6812, 0.1861, 0.6812, 0.1861, 0.6812, 0.1723, 0.6812, 0.1723, 0.7406, 0.1723, 0.6812, 0.1723, 0.6812, 0.1723, 0.7406, 0.2536, 0.6812, 0.2536, 0.7406, 0.2536, 0.7406, 0.2536, 0.6812, 0.1861, 0.7406, 0.1723, 0.7406, 0.1723, 0.7406, 0.1861, 0.7406])
me_cube_005.materials.append(mat_material)
me_cube_005.use_remesh_fix_poles = True
me_cube_005.use_remesh_preserve_attributes = False
me_cube_005.use_mirror_vertex_groups = False
me_cube_005.update()
me_cube_006 = bpy.data.meshes.new('Cube.006')
me_cube_006.from_pydata([(-1.0, -1.0, -1.0), (-1.0, -1.0, 1.0), (-1.0, 1.0, -1.0), (-1.0, 1.0, 1.0), (1.0, -1.0, -1.0), (1.0, -1.0, 1.0), (1.0, 1.0, -1.0), (1.0, 1.0, 1.0), (-1.0, -1.0, 0.8035), (-1.0, 1.0, 0.8035), (1.0, 1.0, 0.8035), (1.0, -1.0, 0.8035), (-1.0, 1.0, 0.5029), (1.0, 1.0, 0.5029), (1.0, -1.0, 0.5029), (-1.0, -1.0, 0.5029), (-1.0, 1.0, -0.8035), (1.0, 1.0, -0.8035), (1.0, -1.0, -0.8035), (-1.0, -1.0, -0.8035), (-1.0, -1.0, -0.5318), (-1.0, 1.0, -0.5318), (1.0, 1.0, -0.5318), (1.0, -1.0, -0.5318), (-0.5784, 1.0, -1.0), (-0.5784, 1.0, 1.0), (-0.5784, -1.0, -1.0), (-0.5784, -1.0, 1.0), (-0.5784, -1.0, 0.8035), (-0.5784, 1.0, 0.8035), (-0.5784, 1.0, 0.5029), (-0.5784, -1.0, 0.5029), (-0.5784, -1.0, -0.8035), (-0.5784, 1.0, -0.8035), (-0.5784, -1.0, -0.5318), (-0.5784, 1.0, -0.5318), (0.5955, 1.0, 1.0), (0.5955, -1.0, -1.0), (0.5955, 1.0, 0.8035), (0.5955, 1.0, 0.5029), (0.5955, 1.0, -0.8035), (0.5955, 1.0, -0.5318), (0.5955, 1.0, -1.0), (0.5955, -1.0, 1.0), (0.5955, -1.0, 0.8035), (0.5955, -1.0, 0.5029), (0.5955, -1.0, -0.8035), (0.5955, -1.0, -0.5318), (-0.5784, 3.081, -0.5318), (-0.5784, 3.081, -0.8035), (-0.5784, 3.081, 0.8035), (-0.5784, 3.081, 0.5029), (0.5955, 3.081, 0.8035), (0.5955, 3.081, 0.5029), (0.5955, 3.081, -0.8035), (0.5955, 3.081, -0.5318)], [], [(8, 1, 3, 9), (38, 36, 7, 10), (10, 7, 5, 11), (28, 27, 1, 8), (42, 6, 4, 37), (25, 3, 1, 27), (31, 28, 8, 15), (13, 10, 11, 14), (39, 38, 10, 13), (15, 8, 9, 12), (20, 15, 12, 21), (41, 39, 13, 22), (22, 13, 14, 23), (34, 31, 15, 20), (26, 32, 19, 0), (6, 17, 18, 4), (42, 40, 17, 6), (0, 19, 16, 2), (32, 34, 20, 19), (17, 22, 23, 18), (40, 41, 22, 17), (19, 20, 21, 16), (16, 21, 35, 33), (46, 47, 34, 32), (2, 16, 33, 24), (37, 46, 32, 26), (47, 45, 31, 34), (21, 12, 30, 35), (12, 9, 29, 30), (45, 44, 28, 31), (36, 25, 27, 43), (2, 24, 26, 0), (44, 43, 27, 28), (9, 3, 25, 29), (11, 5, 43, 44), (7, 36, 43, 5), (14, 11, 44, 45), (23, 14, 45, 47), (4, 18, 46, 37), (18, 23, 47, 46), (30, 29, 50, 51), (24, 33, 40, 42), (35, 30, 39, 41), (35, 41, 55, 48), (24, 42, 37, 26), (29, 25, 36, 38), (49, 48, 55, 54), (51, 50, 52, 53), (39, 30, 51, 53), (38, 39, 53, 52), (33, 35, 48, 49), (40, 33, 49, 54), (29, 38, 52, 50), (41, 40, 54, 55)])
_uv = me_cube_006.uv_layers.new(name='UVMap')
_uv.uv.foreach_set('vector', [0.3177, 0.5328, 0.3275, 0.5328, 0.3275, 0.6321, 0.3177, 0.6321, 0.3177, 0.7114, 0.3275, 0.7114, 0.3275, 0.7315, 0.3177, 0.7315, 0.3177, 0.7315, 0.3275, 0.7315, 0.3275, 0.8308, 0.3177, 0.8308, 0.3177, 0.9092, 0.3275, 0.9092, 0.3275, 0.9302, 0.3177, 0.9302, 0.208, 0.7315, 0.2281, 0.7315, 0.2281, 0.8308, 0.208, 0.8308, 0.4059, 0.7315, 0.4268, 0.7315, 0.4268, 0.8308, 0.4059, 0.8308, 0.3028, 0.9092, 0.3177, 0.9092, 0.3177, 0.9302, 0.3028, 0.9302, 0.3028, 0.7315, 0.3177, 0.7315, 0.3177, 0.8308, 0.3028, 0.8308, 0.3028, 0.7114, 0.3177, 0.7114, 0.3177, 0.7315, 0.3028, 0.7315, 0.3028, 0.5328, 0.3177, 0.5328, 0.3177, 0.6321, 0.3028, 0.6321, 0.2514, 0.5328, 0.3028, 0.5328, 0.3028, 0.6321, 0.2514, 0.6321, 0.2514, 0.7114, 0.3028, 0.7114, 0.3028, 0.7315, 0.2514, 0.7315, 0.2514, 0.7315, 0.3028, 0.7315, 0.3028, 0.8308, 0.2514, 0.8308, 0.2514, 0.9092, 0.3028, 0.9092, 0.3028, 0.9302, 0.2514, 0.9302, 0.2281, 0.9092, 0.2379, 0.9092, 0.2379, 0.9302, 0.2281, 0.9302, 0.2281, 0.7315, 0.2379, 0.7315, 0.2379, 0.8308, 0.2281, 0.8308, 0.2281, 0.7114, 0.2379, 0.7114, 0.2379, 0.7315, 0.2281, 0.7315, 0.2281, 0.5328, 0.2379, 0.5328, 0.2379, 0.6321, 0.2281, 0.6321, 0.2379, 0.9092, 0.2514, 0.9092, 0.2514, 0.9302, 0.2379, 0.9302, 0.2379, 0.7315, 0.2514, 0.7315, 0.2514, 0.8308, 0.2379, 0.8308, 0.2379, 0.7114, 0.2514, 0.7114, 0.2514, 0.7315, 0.2379, 0.7315, 0.2379, 0.5328, 0.2514, 0.5328, 0.2514, 0.6321, 0.2379, 0.6321, 0.2379, 0.6321, 0.2514, 0.6321, 0.2514, 0.6531, 0.2379, 0.6531, 0.2379, 0.8509, 0.2514, 0.8509, 0.2514, 0.9092, 0.2379, 0.9092, 0.2281, 0.6321, 0.2379, 0.6321, 0.2379, 0.6531, 0.2281, 0.6531, 0.2281, 0.8509, 0.2379, 0.8509, 0.2379, 0.9092, 0.2281, 0.9092, 0.2514, 0.8509, 0.3028, 0.8509, 0.3028, 0.9092, 0.2514, 0.9092, 0.2514, 0.6321, 0.3028, 0.6321, 0.3028, 0.6531, 0.2514, 0.6531, 0.3028, 0.6321, 0.3177, 0.6321, 0.3177, 0.6531, 0.3028, 0.6531, 0.3028, 0.8509, 0.3177, 0.8509, 0.3177, 0.9092, 0.3028, 0.9092, 0.3475, 0.7315, 0.4059, 0.7315, 0.4059, 0.8308, 0.3475, 0.8308, 0.1288, 0.7315, 0.1497, 0.7315, 0.1497, 0.8308, 0.1288, 0.8308, 0.3177, 0.8509, 0.3275, 0.8509, 0.3275, 0.9092, 0.3177, 0.9092, 0.3177, 0.6321, 0.3275, 0.6321, 0.3275, 0.6531, 0.3177, 0.6531, 0.3177, 0.8308, 0.3275, 0.8308, 0.3275, 0.8509, 0.3177, 0.8509, 0.3275, 0.7315, 0.3475, 0.7315, 0.3475, 0.8308, 0.3275, 0.8308, 0.3028, 0.8308, 0.3177, 0.8308, 0.3177, 0.8509, 0.3028, 0.8509, 0.2514, 0.8308, 0.3028, 0.8308, 0.3028, 0.8509, 0.2514, 0.8509, 0.2281, 0.8308, 0.2379, 0.8308, 0.2379, 0.8509, 0.2281, 0.8509, 0.2379, 0.8308, 0.2514, 0.8308, 0.2514, 0.8509, 0.2379, 0.8509, 0.3028, 0.6531, 0.3177, 0.6531, 0.3177, 0.6531, 0.3028, 0.6531, 0.2281, 0.6531, 0.2379, 0.6531, 0.2379, 0.7114, 0.2281, 0.7114, 0.2514, 0.6531, 0.3028, 0.6531, 0.3028, 0.7114, 0.2514, 0.7114, 0.2514, 0.6531, 0.2514, 0.7114, 0.2514, 0.7114, 0.2514, 0.6531, 0.1497, 0.7315, 0.208, 0.7315, 0.208, 0.8308, 0.1497, 0.8308, 0.3177, 0.6531, 0.3275, 0.6531, 0.3275, 0.7114, 0.3177, 0.7114, 0.2379, 0.6531, 0.2514, 0.6531, 0.2514, 0.7114, 0.2379, 0.7114, 0.3028, 0.6531, 0.3177, 0.6531, 0.3177, 0.7114, 0.3028, 0.7114, 0.3028, 0.7114, 0.3028, 0.6531, 0.3028, 0.6531, 0.3028, 0.7114, 0.3177, 0.7114, 0.3028, 0.7114, 0.3028, 0.7114, 0.3177, 0.7114, 0.2379, 0.6531, 0.2514, 0.6531, 0.2514, 0.6531, 0.2379, 0.6531, 0.2379, 0.7114, 0.2379, 0.6531, 0.2379, 0.6531, 0.2379, 0.7114, 0.3177, 0.6531, 0.3177, 0.7114, 0.3177, 0.7114, 0.3177, 0.6531, 0.2514, 0.7114, 0.2379, 0.7114, 0.2379, 0.7114, 0.2514, 0.7114])
me_cube_006.materials.append(mat_material)
me_cube_006.use_remesh_fix_poles = True
me_cube_006.use_remesh_preserve_attributes = False
me_cube_006.use_mirror_vertex_groups = False
me_cube_006.update()
me_cube_007 = bpy.data.meshes.new('Cube.007')
me_cube_007.from_pydata([(-1.0, -1.0, -1.0), (-1.0, -1.0, 1.0), (-1.0, 1.0, -1.0), (-1.0, 1.0, 1.0), (1.0, -1.0, -1.0), (1.0, -1.0, 1.0), (1.0, 1.0, -1.0), (1.0, 1.0, 1.0), (-1.0, -1.0, 0.8035), (-1.0, 1.0, 0.8035), (1.0, 1.0, 0.8035), (1.0, -1.0, 0.8035), (-1.0, 1.0, 0.5029), (1.0, 1.0, 0.5029), (1.0, -1.0, 0.5029), (-1.0, -1.0, 0.5029), (-1.0, 1.0, -0.8035), (1.0, 1.0, -0.8035), (1.0, -1.0, -0.8035), (-1.0, -1.0, -0.8035), (-1.0, -1.0, -0.5318), (-1.0, 1.0, -0.5318), (1.0, 1.0, -0.5318), (1.0, -1.0, -0.5318), (-0.5784, 1.0, -1.0), (-0.5784, 1.0, 1.0), (-0.5784, -1.0, -1.0), (-0.5784, -1.0, 1.0), (-0.5784, -1.0, 0.8035), (-0.5784, 1.0, 0.8035), (-0.5784, 1.0, 0.5029), (-0.5784, -1.0, 0.5029), (-0.5784, -1.0, -0.8035), (-0.5784, 1.0, -0.8035), (-0.5784, -1.0, -0.5318), (-0.5784, 1.0, -0.5318), (0.5955, 1.0, 1.0), (0.5955, -1.0, -1.0), (0.5955, 1.0, 0.8035), (0.5955, 1.0, 0.5029), (0.5955, 1.0, -0.8035), (0.5955, 1.0, -0.5318), (0.5955, 1.0, -1.0), (0.5955, -1.0, 1.0), (0.5955, -1.0, 0.8035), (0.5955, -1.0, 0.5029), (0.5955, -1.0, -0.8035), (0.5955, -1.0, -0.5318), (-0.5784, 3.081, -0.5318), (-0.5784, 3.081, -0.8035), (-0.5784, 3.081, 0.8035), (-0.5784, 3.081, 0.5029), (0.5955, 3.081, 0.8035), (0.5955, 3.081, 0.5029), (0.5955, 3.081, -0.8035), (0.5955, 3.081, -0.5318)], [], [(8, 1, 3, 9), (38, 36, 7, 10), (10, 7, 5, 11), (28, 27, 1, 8), (42, 6, 4, 37), (25, 3, 1, 27), (31, 28, 8, 15), (13, 10, 11, 14), (39, 38, 10, 13), (15, 8, 9, 12), (20, 15, 12, 21), (41, 39, 13, 22), (22, 13, 14, 23), (34, 31, 15, 20), (26, 32, 19, 0), (6, 17, 18, 4), (42, 40, 17, 6), (0, 19, 16, 2), (32, 34, 20, 19), (17, 22, 23, 18), (40, 41, 22, 17), (19, 20, 21, 16), (16, 21, 35, 33), (46, 47, 34, 32), (2, 16, 33, 24), (37, 46, 32, 26), (47, 45, 31, 34), (21, 12, 30, 35), (12, 9, 29, 30), (45, 44, 28, 31), (36, 25, 27, 43), (2, 24, 26, 0), (44, 43, 27, 28), (9, 3, 25, 29), (11, 5, 43, 44), (7, 36, 43, 5), (14, 11, 44, 45), (23, 14, 45, 47), (4, 18, 46, 37), (18, 23, 47, 46), (30, 29, 50, 51), (24, 33, 40, 42), (35, 30, 39, 41), (35, 41, 55, 48), (24, 42, 37, 26), (29, 25, 36, 38), (49, 48, 55, 54), (51, 50, 52, 53), (39, 30, 51, 53), (38, 39, 53, 52), (33, 35, 48, 49), (40, 33, 49, 54), (29, 38, 52, 50), (41, 40, 54, 55)])
_uv = me_cube_007.uv_layers.new(name='UVMap')
_uv.uv.foreach_set('vector', [0.2275, 0.5708, 0.2351, 0.5708, 0.2351, 0.6483, 0.2275, 0.6483, 0.2275, 0.7102, 0.2351, 0.7102, 0.2351, 0.7259, 0.2275, 0.7259, 0.2275, 0.7259, 0.2351, 0.7259, 0.2351, 0.8035, 0.2275, 0.8035, 0.2275, 0.8647, 0.2351, 0.8647, 0.2351, 0.8811, 0.2275, 0.8811, 0.1418, 0.7259, 0.1575, 0.7259, 0.1575, 0.8035, 0.1418, 0.8035, 0.2963, 0.7259, 0.3127, 0.7259, 0.3127, 0.8035, 0.2963, 0.8035, 0.2158, 0.8647, 0.2275, 0.8647, 0.2275, 0.8811, 0.2158, 0.8811, 0.2158, 0.7259, 0.2275, 0.7259, 0.2275, 0.8035, 0.2158, 0.8035, 0.2158, 0.7102, 0.2275, 0.7102, 0.2275, 0.7259, 0.2158, 0.7259, 0.2158, 0.5708, 0.2275, 0.5708, 0.2275, 0.6483, 0.2158, 0.6483, 0.1757, 0.5708, 0.2158, 0.5708, 0.2158, 0.6483, 0.1757, 0.6483, 0.1757, 0.7102, 0.2158, 0.7102, 0.2158, 0.7259, 0.1757, 0.7259, 0.1757, 0.7259, 0.2158, 0.7259, 0.2158, 0.8035, 0.1757, 0.8035, 0.1757, 0.8647, 0.2158, 0.8647, 0.2158, 0.8811, 0.1757, 0.8811, 0.1575, 0.8647, 0.1651, 0.8647, 0.1651, 0.8811, 0.1575, 0.8811, 0.1575, 0.7259, 0.1651, 0.7259, 0.1651, 0.8035, 0.1575, 0.8035, 0.1575, 0.7102, 0.1651, 0.7102, 0.1651, 0.7259, 0.1575, 0.7259, 0.1575, 0.5708, 0.1651, 0.5708, 0.1651, 0.6483, 0.1575, 0.6483, 0.1651, 0.8647, 0.1757, 0.8647, 0.1757, 0.8811, 0.1651, 0.8811, 0.1651, 0.7259, 0.1757, 0.7259, 0.1757, 0.8035, 0.1651, 0.8035, 0.1651, 0.7102, 0.1757, 0.7102, 0.1757, 0.7259, 0.1651, 0.7259, 0.1651, 0.5708, 0.1757, 0.5708, 0.1757, 0.6483, 0.1651, 0.6483, 0.1651, 0.6483, 0.1757, 0.6483, 0.1757, 0.6647, 0.1651, 0.6647, 0.1651, 0.8192, 0.1757, 0.8192, 0.1757, 0.8647, 0.1651, 0.8647, 0.1575, 0.6483, 0.1651, 0.6483, 0.1651, 0.6647, 0.1575, 0.6647, 0.1575, 0.8192, 0.1651, 0.8192, 0.1651, 0.8647, 0.1575, 0.8647, 0.1757, 0.8192, 0.2158, 0.8192, 0.2158, 0.8647, 0.1757, 0.8647, 0.1757, 0.6483, 0.2158, 0.6483, 0.2158, 0.6647, 0.1757, 0.6647, 0.2158, 0.6483, 0.2275, 0.6483, 0.2275, 0.6647, 0.2158, 0.6647, 0.2158, 0.8192, 0.2275, 0.8192, 0.2275, 0.8647, 0.2158, 0.8647, 0.2508, 0.7259, 0.2963, 0.7259, 0.2963, 0.8035, 0.2508, 0.8035, 0.07992, 0.7259, 0.09628, 0.7259, 0.09628, 0.8035, 0.07992, 0.8035, 0.2275, 0.8192, 0.2351, 0.8192, 0.2351, 0.8647, 0.2275, 0.8647, 0.2275, 0.6483, 0.2351, 0.6483, 0.2351, 0.6647, 0.2275, 0.6647, 0.2275, 0.8035, 0.2351, 0.8035, 0.2351, 0.8192, 0.2275, 0.8192, 0.2351, 0.7259, 0.2508, 0.7259, 0.2508, 0.8035, 0.2351, 0.8035, 0.2158, 0.8035, 0.2275, 0.8035, 0.2275, 0.8192, 0.2158, 0.8192, 0.1757, 0.8035, 0.2158, 0.8035, 0.2158, 0.8192, 0.1757, 0.8192, 0.1575, 0.8035, 0.1651, 0.8035, 0.1651, 0.8192, 0.1575, 0.8192, 0.1651, 0.8035, 0.1757, 0.8035, 0.1757, 0.8192, 0.1651, 0.8192, 0.2158, 0.6647, 0.2275, 0.6647, 0.2275, 0.6647, 0.2158, 0.6647, 0.1575, 0.6647, 0.1651, 0.6647, 0.1651, 0.7102, 0.1575, 0.7102, 0.1757, 0.6647, 0.2158, 0.6647, 0.2158, 0.7102, 0.1757, 0.7102, 0.1757, 0.6647, 0.1757, 0.7102, 0.1757, 0.7102, 0.1757, 0.6647, 0.09628, 0.7259, 0.1418, 0.7259, 0.1418, 0.8035, 0.09628, 0.8035, 0.2275, 0.6647, 0.2351, 0.6647, 0.2351, 0.7102, 0.2275, 0.7102, 0.1651, 0.6647, 0.1757, 0.6647, 0.1757, 0.7102, 0.1651, 0.7102, 0.2158, 0.6647, 0.2275, 0.6647, 0.2275, 0.7102, 0.2158, 0.7102, 0.2158, 0.7102, 0.2158, 0.6647, 0.2158, 0.6647, 0.2158, 0.7102, 0.2275, 0.7102, 0.2158, 0.7102, 0.2158, 0.7102, 0.2275, 0.7102, 0.1651, 0.6647, 0.1757, 0.6647, 0.1757, 0.6647, 0.1651, 0.6647, 0.1651, 0.7102, 0.1651, 0.6647, 0.1651, 0.6647, 0.1651, 0.7102, 0.2275, 0.6647, 0.2275, 0.7102, 0.2275, 0.7102, 0.2275, 0.6647, 0.1757, 0.7102, 0.1651, 0.7102, 0.1651, 0.7102, 0.1757, 0.7102])
me_cube_007.materials.append(mat_material)
me_cube_007.use_remesh_fix_poles = True
me_cube_007.use_remesh_preserve_attributes = False
me_cube_007.use_mirror_vertex_groups = False
me_cube_007.update()
me_cube_008 = bpy.data.meshes.new('Cube.008')
me_cube_008.from_pydata([(-1.0, -1.0, -1.0), (-1.0, -1.0, 1.0), (-1.0, 1.0, -1.0), (-1.0, 1.0, 1.0), (1.0, -1.0, -1.0), (1.0, -1.0, 1.0), (1.0, 1.0, -1.0), (1.0, 1.0, 1.0), (-1.0, -1.0, 0.8035), (-1.0, 1.0, 0.8035), (1.0, 1.0, 0.8035), (1.0, -1.0, 0.8035), (-1.0, 1.0, 0.5029), (1.0, 1.0, 0.5029), (1.0, -1.0, 0.5029), (-1.0, -1.0, 0.5029), (-1.0, 1.0, -0.8035), (1.0, 1.0, -0.8035), (1.0, -1.0, -0.8035), (-1.0, -1.0, -0.8035), (-1.0, -1.0, -0.5318), (-1.0, 1.0, -0.5318), (1.0, 1.0, -0.5318), (1.0, -1.0, -0.5318), (-0.5784, 1.0, -1.0), (-0.5784, 1.0, 1.0), (-0.5784, -1.0, -1.0), (-0.5784, -1.0, 1.0), (-0.5784, -1.0, 0.8035), (-0.5784, 1.0, 0.8035), (-0.5784, 1.0, 0.5029), (-0.5784, -1.0, 0.5029), (-0.5784, -1.0, -0.8035), (-0.5784, 1.0, -0.8035), (-0.5784, -1.0, -0.5318), (-0.5784, 1.0, -0.5318), (0.5955, 1.0, 1.0), (0.5955, -1.0, -1.0), (0.5955, 1.0, 0.8035), (0.5955, 1.0, 0.5029), (0.5955, 1.0, -0.8035), (0.5955, 1.0, -0.5318), (0.5955, 1.0, -1.0), (0.5955, -1.0, 1.0), (0.5955, -1.0, 0.8035), (0.5955, -1.0, 0.5029), (0.5955, -1.0, -0.8035), (0.5955, -1.0, -0.5318), (-0.5784, 3.081, -0.5318), (-0.5784, 3.081, -0.8035), (-0.5784, 3.081, 0.8035), (-0.5784, 3.081, 0.5029), (0.5955, 3.081, 0.8035), (0.5955, 3.081, 0.5029), (0.5955, 3.081, -0.8035), (0.5955, 3.081, -0.5318)], [], [(8, 1, 3, 9), (38, 36, 7, 10), (10, 7, 5, 11), (28, 27, 1, 8), (42, 6, 4, 37), (25, 3, 1, 27), (31, 28, 8, 15), (13, 10, 11, 14), (39, 38, 10, 13), (15, 8, 9, 12), (20, 15, 12, 21), (41, 39, 13, 22), (22, 13, 14, 23), (34, 31, 15, 20), (26, 32, 19, 0), (6, 17, 18, 4), (42, 40, 17, 6), (0, 19, 16, 2), (32, 34, 20, 19), (17, 22, 23, 18), (40, 41, 22, 17), (19, 20, 21, 16), (16, 21, 35, 33), (46, 47, 34, 32), (2, 16, 33, 24), (37, 46, 32, 26), (47, 45, 31, 34), (21, 12, 30, 35), (12, 9, 29, 30), (45, 44, 28, 31), (36, 25, 27, 43), (2, 24, 26, 0), (44, 43, 27, 28), (9, 3, 25, 29), (11, 5, 43, 44), (7, 36, 43, 5), (14, 11, 44, 45), (23, 14, 45, 47), (4, 18, 46, 37), (18, 23, 47, 46), (30, 29, 50, 51), (24, 33, 40, 42), (35, 30, 39, 41), (35, 41, 55, 48), (24, 42, 37, 26), (29, 25, 36, 38), (49, 48, 55, 54), (51, 50, 52, 53), (39, 30, 51, 53), (38, 39, 53, 52), (33, 35, 48, 49), (40, 33, 49, 54), (29, 38, 52, 50), (41, 40, 54, 55)])
_uv = me_cube_008.uv_layers.new(name='UVMap')
_uv.uv.foreach_set('vector', [0.218, 0.6122, 0.2243, 0.6122, 0.2243, 0.6755, 0.218, 0.6755, 0.218, 0.7261, 0.2243, 0.7261, 0.2243, 0.7389, 0.218, 0.7389, 0.218, 0.7389, 0.2243, 0.7389, 0.2243, 0.8022, 0.218, 0.8022, 0.218, 0.8522, 0.2243, 0.8522, 0.2243, 0.8656, 0.218, 0.8656, 0.1481, 0.7389, 0.1609, 0.7389, 0.1609, 0.8022, 0.1481, 0.8022, 0.2742, 0.7389, 0.2876, 0.7389, 0.2876, 0.8022, 0.2742, 0.8022, 0.2085, 0.8522, 0.218, 0.8522, 0.218, 0.8656, 0.2085, 0.8656, 0.2085, 0.7389, 0.218, 0.7389, 0.218, 0.8022, 0.2085, 0.8022, 0.2085, 0.7261, 0.218, 0.7261, 0.218, 0.7389, 0.2085, 0.7389, 0.2085, 0.6122, 0.218, 0.6122, 0.218, 0.6755, 0.2085, 0.6755, 0.1758, 0.6122, 0.2085, 0.6122, 0.2085, 0.6755, 0.1758, 0.6755, 0.1758, 0.7261, 0.2085, 0.7261, 0.2085, 0.7389, 0.1758, 0.7389, 0.1758, 0.7389, 0.2085, 0.7389, 0.2085, 0.8022, 0.1758, 0.8022, 0.1758, 0.8522, 0.2085, 0.8522, 0.2085, 0.8656, 0.1758, 0.8656, 0.1609, 0.8522, 0.1671, 0.8522, 0.1671, 0.8656, 0.1609, 0.8656, 0.1609, 0.7389, 0.1671, 0.7389, 0.1671, 0.8022, 0.1609, 0.8022, 0.1609, 0.7261, 0.1671, 0.7261, 0.1671, 0.7389, 0.1609, 0.7389, 0.1609, 0.6122, 0.1671, 0.6122, 0.1671, 0.6755, 0.1609, 0.6755, 0.1671, 0.8522, 0.1758, 0.8522, 0.1758, 0.8656, 0.1671, 0.8656, 0.1671, 0.7389, 0.1758, 0.7389, 0.1758, 0.8022, 0.1671, 0.8022, 0.1671, 0.7261, 0.1758, 0.7261, 0.1758, 0.7389, 0.1671, 0.7389, 0.1671, 0.6122, 0.1758, 0.6122, 0.1758, 0.6755, 0.1671, 0.6755, 0.1671, 0.6755, 0.1758, 0.6755, 0.1758, 0.6889, 0.1671, 0.6889, 0.1671, 0.815, 0.1758, 0.815, 0.1758, 0.8522, 0.1671, 0.8522, 0.1609, 0.6755, 0.1671, 0.6755, 0.1671, 0.6889, 0.1609, 0.6889, 0.1609, 0.815, 0.1671, 0.815, 0.1671, 0.8522, 0.1609, 0.8522, 0.1758, 0.815, 0.2085, 0.815, 0.2085, 0.8522, 0.1758, 0.8522, 0.1758, 0.6755, 0.2085, 0.6755, 0.2085, 0.6889, 0.1758, 0.6889, 0.2085, 0.6755, 0.218, 0.6755, 0.218, 0.6889, 0.2085, 0.6889, 0.2085, 0.815, 0.218, 0.815, 0.218, 0.8522, 0.2085, 0.8522, 0.2371, 0.7389, 0.2742, 0.7389, 0.2742, 0.8022, 0.2371, 0.8022, 0.09758, 0.7389, 0.1109, 0.7389, 0.1109, 0.8022, 0.09758, 0.8022, 0.218, 0.815, 0.2243, 0.815, 0.2243, 0.8522, 0.218, 0.8522, 0.218, 0.6755, 0.2243, 0.6755, 0.2243, 0.6889, 0.218, 0.6889, 0.218, 0.8022, 0.2243, 0.8022, 0.2243, 0.815, 0.218, 0.815, 0.2243, 0.7389, 0.2371, 0.7389, 0.2371, 0.8022, 0.2243, 0.8022, 0.2085, 0.8022, 0.218, 0.8022, 0.218, 0.815, 0.2085, 0.815, 0.1758, 0.8022, 0.2085, 0.8022, 0.2085, 0.815, 0.1758, 0.815, 0.1609, 0.8022, 0.1671, 0.8022, 0.1671, 0.815, 0.1609, 0.815, 0.1671, 0.8022, 0.1758, 0.8022, 0.1758, 0.815, 0.1671, 0.815, 0.2085, 0.6889, 0.218, 0.6889, 0.218, 0.6889, 0.2085, 0.6889, 0.1609, 0.6889, 0.1671, 0.6889, 0.1671, 0.7261, 0.1609, 0.7261, 0.1758, 0.6889, 0.2085, 0.6889, 0.2085, 0.7261, 0.1758, 0.7261, 0.1758, 0.6889, 0.1758, 0.7261, 0.1758, 0.7261, 0.1758, 0.6889, 0.1109, 0.7389, 0.1481, 0.7389, 0.1481, 0.8022, 0.1109, 0.8022, 0.218, 0.6889, 0.2243, 0.6889, 0.2243, 0.7261, 0.218, 0.7261, 0.1671, 0.6889, 0.1758, 0.6889, 0.1758, 0.7261, 0.1671, 0.7261, 0.2085, 0.6889, 0.218, 0.6889, 0.218, 0.7261, 0.2085, 0.7261, 0.2085, 0.7261, 0.2085, 0.6889, 0.2085, 0.6889, 0.2085, 0.7261, 0.218, 0.7261, 0.2085, 0.7261, 0.2085, 0.7261, 0.218, 0.7261, 0.1671, 0.6889, 0.1758, 0.6889, 0.1758, 0.6889, 0.1671, 0.6889, 0.1671, 0.7261, 0.1671, 0.6889, 0.1671, 0.6889, 0.1671, 0.7261, 0.218, 0.6889, 0.218, 0.7261, 0.218, 0.7261, 0.218, 0.6889, 0.1758, 0.7261, 0.1671, 0.7261, 0.1671, 0.7261, 0.1758, 0.7261])
me_cube_008.materials.append(mat_material)
me_cube_008.use_remesh_fix_poles = True
me_cube_008.use_remesh_preserve_attributes = False
me_cube_008.use_mirror_vertex_groups = False
me_cube_008.update()

# ---- objects
ob_cube = bpy.data.objects.new('Cube', me_cube)
ob_light = bpy.data.objects.new('Light', light_light)
ob_camera = bpy.data.objects.new('Camera', cam_camera)
ob_cube_001 = bpy.data.objects.new('Cube.001', me_cube_001)
ob_cube_002 = bpy.data.objects.new('Cube.002', me_cube_002)
ob_cube_003 = bpy.data.objects.new('Cube.003', me_cube_003)
ob_cube_004 = bpy.data.objects.new('Cube.004', me_cube_004)
ob_cube_005 = bpy.data.objects.new('Cube.005', me_cube_005)
ob_cube_006 = bpy.data.objects.new('Cube.006', me_cube_006)
ob_cube_007 = bpy.data.objects.new('Cube.007', me_cube_007)
ob_cube_008 = bpy.data.objects.new('Cube.008', me_cube_008)

# ---- transforms, parenting, visibility, modifiers, constraints
ob_cube.location = (0.0, 0.0, 0.0)
ob_cube.scale = (4.07, 1.222, 1.203)
ob_cube.lock_rotations_4d = False
ob_cube.empty_display_type = 'ARROWS'
ob_cube.lineart.crease_threshold = 0.0
ob_light.location = (4.076, 1.005, 5.904)
ob_light.rotation_euler = (0.6503, 0.05522, 1.866)
ob_light.lock_rotations_4d = False
ob_light.empty_display_type = 'ARROWS'
ob_light.color = (0.0, 0.0, 0.0, 0.0)
ob_light.lineart.crease_threshold = 0.0
ob_camera.location = (7.359, -6.926, 4.958)
ob_camera.rotation_euler = (1.109, 0.0, 0.8149)
ob_camera.lock_rotations_4d = False
ob_camera.empty_display_type = 'ARROWS'
ob_camera.color = (0.0, 0.0, 0.0, 0.0)
ob_camera.display_type = 'WIRE'
ob_camera.lineart.crease_threshold = 0.0
ob_cube_001.location = (-2.802, -0.3402, 0.0)
ob_cube_001.scale = (0.8932, 1.0, 1.0)
ob_cube_001.lineart.crease_threshold = 0.0
ob_cube_002.location = (-0.971, -0.3402, 0.0)
ob_cube_002.scale = (0.8932, 1.0, 1.0)
ob_cube_002.lineart.crease_threshold = 0.0
ob_cube_003.location = (1.018, -0.3402, 0.0)
ob_cube_003.scale = (0.8932, 1.0, 1.0)
ob_cube_003.lineart.crease_threshold = 0.0
ob_cube_004.location = (2.849, -0.3402, 0.0)
ob_cube_004.scale = (0.8932, 1.0, 1.0)
ob_cube_004.lineart.crease_threshold = 0.0
ob_cube_005.location = (-2.038, -1.479, 0.002281)
ob_cube_005.scale = (0.04862, 0.04972, 0.2272)
ob_cube_005.lineart.crease_threshold = 0.0
ob_cube_006.location = (-1.738, -1.479, 0.002281)
ob_cube_006.scale = (0.04862, 0.04972, 0.2272)
ob_cube_006.lineart.crease_threshold = 0.0
ob_cube_007.location = (1.781, -1.479, 0.002281)
ob_cube_007.scale = (0.04862, 0.04972, 0.2272)
ob_cube_007.lineart.crease_threshold = 0.0
ob_cube_008.location = (2.08, -1.479, 0.002281)
ob_cube_008.scale = (0.04862, 0.04972, 0.2272)
ob_cube_008.lineart.crease_threshold = 0.0

# ---- collection membership
col_collection.objects.link(ob_cube)
col_collection.objects.link(ob_light)
col_collection.objects.link(ob_camera)
col_collection.objects.link(ob_cube_001)
col_collection.objects.link(ob_cube_002)
col_collection.objects.link(ob_cube_003)
col_collection.objects.link(ob_cube_004)
col_collection.objects.link(ob_cube_005)
col_collection.objects.link(ob_cube_006)
col_collection.objects.link(ob_cube_007)
col_collection.objects.link(ob_cube_008)

# ---- scene / render settings (as saved in the file)
scene.camera = ob_camera
scene.frame_start = 1; scene.frame_end = 250; scene.frame_set(1)
scene.render.engine = 'BLENDER_EEVEE_NEXT'
scene.cycles.use_denoising = False
scene.cycles.samples = 128
scene.cycles.sampling_pattern = 'TABULATED_SOBOL'
scene.cycles.use_adaptive_sampling = False
scene.cycles.use_light_tree = False
scene.view_settings.view_transform = 'Filmic'
bpy.context.view_layer.update()
